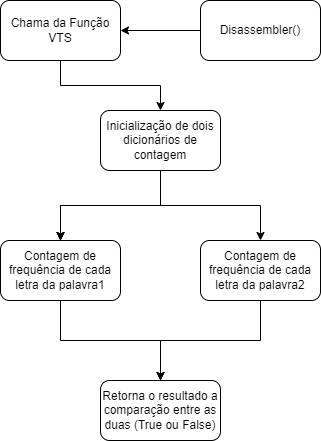

The diagram above was exported from draw.io. Its source (the exported page's mxGraphModel, read from the mxfile embedded in the PNG):
<mxGraphModel dx="1009" dy="589" grid="1" gridSize="10" guides="1" tooltips="1" connect="1" arrows="1" fold="1" page="1" pageScale="1" pageWidth="1100" pageHeight="850" background="#ffffff" math="0" shadow="0">
  <root>
    <mxCell id="0" />
    <mxCell id="1" parent="0" />
    <mxCell id="CrCsHSaAkr5RTbjTrXJK-4" value="" style="edgeStyle=orthogonalEdgeStyle;rounded=0;orthogonalLoop=1;jettySize=auto;html=1;" edge="1" parent="1" source="CrCsHSaAkr5RTbjTrXJK-2" target="CrCsHSaAkr5RTbjTrXJK-3">
      <mxGeometry relative="1" as="geometry" />
    </mxCell>
    <mxCell id="CrCsHSaAkr5RTbjTrXJK-2" value="Chama da Função VTS" style="rounded=1;whiteSpace=wrap;html=1;" vertex="1" parent="1">
      <mxGeometry x="60" y="60" width="120" height="60" as="geometry" />
    </mxCell>
    <mxCell id="CrCsHSaAkr5RTbjTrXJK-6" value="" style="edgeStyle=orthogonalEdgeStyle;rounded=0;orthogonalLoop=1;jettySize=auto;html=1;" edge="1" parent="1" source="CrCsHSaAkr5RTbjTrXJK-3" target="CrCsHSaAkr5RTbjTrXJK-5">
      <mxGeometry relative="1" as="geometry" />
    </mxCell>
    <mxCell id="CrCsHSaAkr5RTbjTrXJK-8" value="" style="edgeStyle=orthogonalEdgeStyle;rounded=0;orthogonalLoop=1;jettySize=auto;html=1;" edge="1" parent="1" source="CrCsHSaAkr5RTbjTrXJK-3" target="CrCsHSaAkr5RTbjTrXJK-5">
      <mxGeometry relative="1" as="geometry" />
    </mxCell>
    <mxCell id="CrCsHSaAkr5RTbjTrXJK-10" value="" style="edgeStyle=orthogonalEdgeStyle;rounded=0;orthogonalLoop=1;jettySize=auto;html=1;" edge="1" parent="1" source="CrCsHSaAkr5RTbjTrXJK-3" target="CrCsHSaAkr5RTbjTrXJK-5">
      <mxGeometry relative="1" as="geometry" />
    </mxCell>
    <mxCell id="CrCsHSaAkr5RTbjTrXJK-12" style="edgeStyle=orthogonalEdgeStyle;rounded=0;orthogonalLoop=1;jettySize=auto;html=1;" edge="1" parent="1" source="CrCsHSaAkr5RTbjTrXJK-3" target="CrCsHSaAkr5RTbjTrXJK-11">
      <mxGeometry relative="1" as="geometry" />
    </mxCell>
    <mxCell id="CrCsHSaAkr5RTbjTrXJK-3" value="Inicialização de dois dicionários de contagem" style="rounded=1;whiteSpace=wrap;html=1;" vertex="1" parent="1">
      <mxGeometry x="160" y="170" width="120" height="60" as="geometry" />
    </mxCell>
    <mxCell id="CrCsHSaAkr5RTbjTrXJK-15" value="" style="edgeStyle=orthogonalEdgeStyle;rounded=0;orthogonalLoop=1;jettySize=auto;html=1;" edge="1" parent="1" source="CrCsHSaAkr5RTbjTrXJK-5" target="CrCsHSaAkr5RTbjTrXJK-14">
      <mxGeometry relative="1" as="geometry" />
    </mxCell>
    <mxCell id="CrCsHSaAkr5RTbjTrXJK-5" value="Contagem de frequência de cada letra da palavra1" style="rounded=1;whiteSpace=wrap;html=1;" vertex="1" parent="1">
      <mxGeometry x="60" y="300" width="120" height="60" as="geometry" />
    </mxCell>
    <mxCell id="CrCsHSaAkr5RTbjTrXJK-16" style="edgeStyle=orthogonalEdgeStyle;rounded=0;orthogonalLoop=1;jettySize=auto;html=1;entryX=0.5;entryY=0;entryDx=0;entryDy=0;" edge="1" parent="1" source="CrCsHSaAkr5RTbjTrXJK-11" target="CrCsHSaAkr5RTbjTrXJK-14">
      <mxGeometry relative="1" as="geometry" />
    </mxCell>
    <mxCell id="CrCsHSaAkr5RTbjTrXJK-11" value="Contagem de frequência de cada letra da palavra2" style="rounded=1;whiteSpace=wrap;html=1;" vertex="1" parent="1">
      <mxGeometry x="260" y="300" width="120" height="60" as="geometry" />
    </mxCell>
    <mxCell id="CrCsHSaAkr5RTbjTrXJK-14" value="Retorna o resultado a comparação entre as duas (True ou False)" style="whiteSpace=wrap;html=1;rounded=1;" vertex="1" parent="1">
      <mxGeometry x="160" y="440" width="120" height="60" as="geometry" />
    </mxCell>
    <mxCell id="CrCsHSaAkr5RTbjTrXJK-18" style="edgeStyle=orthogonalEdgeStyle;rounded=0;orthogonalLoop=1;jettySize=auto;html=1;entryX=1;entryY=0.5;entryDx=0;entryDy=0;" edge="1" parent="1" source="CrCsHSaAkr5RTbjTrXJK-17" target="CrCsHSaAkr5RTbjTrXJK-2">
      <mxGeometry relative="1" as="geometry" />
    </mxCell>
    <mxCell id="CrCsHSaAkr5RTbjTrXJK-17" value="Disassembler()" style="rounded=1;whiteSpace=wrap;html=1;" vertex="1" parent="1">
      <mxGeometry x="260" y="60" width="120" height="60" as="geometry" />
    </mxCell>
  </root>
</mxGraphModel>